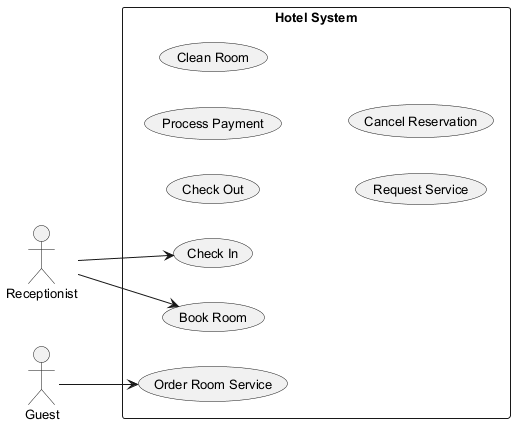

The diagram above was rendered by PlantUML. Its source (embedded in the PNG):
@startuml
skinparam backgroundColor #FFFFFF
skinparam classBackgroundColor #E8F4FA
skinparam classBorderColor #2C7DA0
skinparam defaultFontSize 13
left to right direction
actor "Receptionist" as Receptionist
actor "Guest" as Guest
rectangle "Hotel System" {
  usecase "Check In" as UC_CheckIn
  usecase "Check Out" as UC_CheckOut
  usecase "Process Payment" as UC_ProcessPayment
  usecase "Clean Room" as UC_CleanRoom
  usecase "Book Room" as UC_BookRoom
  usecase "Request Service" as UC_RequestService
  usecase "Cancel Reservation" as UC_CancelReservation
  usecase "Order Room Service" as UC_OrderRoomService
}
Receptionist --> UC_CheckIn
Receptionist --> UC_BookRoom
Guest --> UC_OrderRoomService
@enduml